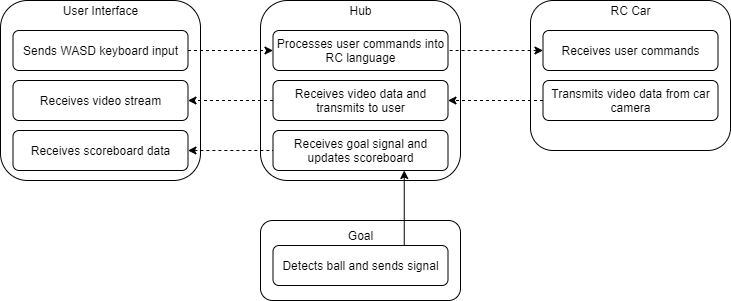

The diagram above was exported from draw.io. Its source (the exported page's mxGraphModel, read from the mxfile embedded in the PNG):
<mxGraphModel dx="1422" dy="705" grid="1" gridSize="10" guides="1" tooltips="1" connect="1" arrows="1" fold="1" page="1" pageScale="1" pageWidth="1100" pageHeight="850" math="0" shadow="0">
  <root>
    <mxCell id="0" />
    <mxCell id="1" parent="0" />
    <mxCell id="oJDHyMWtmvLFWxNeGlQf-18" value="&lt;div style=&quot;text-align: left&quot;&gt;&lt;/div&gt;&lt;b&gt;&lt;br&gt;&lt;/b&gt;" style="rounded=1;whiteSpace=wrap;html=1;" parent="1" vertex="1">
      <mxGeometry x="440" y="510" width="200" height="80" as="geometry" />
    </mxCell>
    <mxCell id="oJDHyMWtmvLFWxNeGlQf-12" value="" style="rounded=1;whiteSpace=wrap;html=1;" parent="1" vertex="1">
      <mxGeometry x="180" y="290" width="200" height="180" as="geometry" />
    </mxCell>
    <mxCell id="oJDHyMWtmvLFWxNeGlQf-16" value="" style="rounded=1;whiteSpace=wrap;html=1;" parent="1" vertex="1">
      <mxGeometry x="440" y="290" width="200" height="180" as="geometry" />
    </mxCell>
    <mxCell id="oJDHyMWtmvLFWxNeGlQf-17" value="&lt;b&gt;&lt;br&gt;&lt;/b&gt;" style="rounded=1;whiteSpace=wrap;html=1;" parent="1" vertex="1">
      <mxGeometry x="710" y="290" width="200" height="150" as="geometry" />
    </mxCell>
    <mxCell id="oJDHyMWtmvLFWxNeGlQf-32" style="edgeStyle=orthogonalEdgeStyle;rounded=0;orthogonalLoop=1;jettySize=auto;html=1;entryX=0;entryY=0.5;entryDx=0;entryDy=0;dashed=1;" parent="1" source="oJDHyMWtmvLFWxNeGlQf-24" target="oJDHyMWtmvLFWxNeGlQf-29" edge="1">
      <mxGeometry relative="1" as="geometry" />
    </mxCell>
    <mxCell id="oJDHyMWtmvLFWxNeGlQf-24" value="Sends WASD keyboard input" style="rounded=1;whiteSpace=wrap;html=1;" parent="1" vertex="1">
      <mxGeometry x="192.5" y="320" width="175" height="40" as="geometry" />
    </mxCell>
    <mxCell id="oJDHyMWtmvLFWxNeGlQf-29" value="Processes user commands into RC language" style="rounded=1;whiteSpace=wrap;html=1;" parent="1" vertex="1">
      <mxGeometry x="452.5" y="320" width="175" height="40" as="geometry" />
    </mxCell>
    <mxCell id="bpenU2JDxUaa16uRnkDm-2" style="edgeStyle=orthogonalEdgeStyle;rounded=0;orthogonalLoop=1;jettySize=auto;html=1;exitX=0;exitY=0.5;exitDx=0;exitDy=0;entryX=1;entryY=0.5;entryDx=0;entryDy=0;dashed=1;" edge="1" parent="1" source="oJDHyMWtmvLFWxNeGlQf-30" target="oJDHyMWtmvLFWxNeGlQf-43">
      <mxGeometry relative="1" as="geometry" />
    </mxCell>
    <mxCell id="oJDHyMWtmvLFWxNeGlQf-30" value="Receives video data and transmits to user" style="rounded=1;whiteSpace=wrap;html=1;" parent="1" vertex="1">
      <mxGeometry x="452.5" y="370" width="175" height="40" as="geometry" />
    </mxCell>
    <mxCell id="oJDHyMWtmvLFWxNeGlQf-39" style="edgeStyle=orthogonalEdgeStyle;rounded=0;orthogonalLoop=1;jettySize=auto;html=1;entryX=1;entryY=0.5;entryDx=0;entryDy=0;startArrow=classic;startFill=1;dashed=1;endArrow=none;endFill=0;" parent="1" source="oJDHyMWtmvLFWxNeGlQf-37" target="oJDHyMWtmvLFWxNeGlQf-29" edge="1">
      <mxGeometry relative="1" as="geometry" />
    </mxCell>
    <mxCell id="oJDHyMWtmvLFWxNeGlQf-37" value="Receives user commands" style="rounded=1;whiteSpace=wrap;html=1;" parent="1" vertex="1">
      <mxGeometry x="722.5" y="320" width="175" height="40" as="geometry" />
    </mxCell>
    <mxCell id="oJDHyMWtmvLFWxNeGlQf-46" style="edgeStyle=orthogonalEdgeStyle;rounded=0;orthogonalLoop=1;jettySize=auto;html=1;entryX=1;entryY=0.5;entryDx=0;entryDy=0;dashed=1;startArrow=none;startFill=0;endArrow=classic;endFill=1;" parent="1" source="oJDHyMWtmvLFWxNeGlQf-42" target="oJDHyMWtmvLFWxNeGlQf-30" edge="1">
      <mxGeometry relative="1" as="geometry" />
    </mxCell>
    <mxCell id="oJDHyMWtmvLFWxNeGlQf-42" value="Transmits video data from car camera" style="rounded=1;whiteSpace=wrap;html=1;" parent="1" vertex="1">
      <mxGeometry x="722.5" y="370" width="175" height="40" as="geometry" />
    </mxCell>
    <mxCell id="oJDHyMWtmvLFWxNeGlQf-43" value="Receives video stream" style="rounded=1;whiteSpace=wrap;html=1;" parent="1" vertex="1">
      <mxGeometry x="192.5" y="370" width="175" height="40" as="geometry" />
    </mxCell>
    <mxCell id="oJDHyMWtmvLFWxNeGlQf-53" style="edgeStyle=orthogonalEdgeStyle;rounded=0;orthogonalLoop=1;jettySize=auto;html=1;exitX=0.75;exitY=0;exitDx=0;exitDy=0;entryX=0.75;entryY=1;entryDx=0;entryDy=0;startArrow=none;startFill=0;endArrow=classic;endFill=1;" parent="1" source="oJDHyMWtmvLFWxNeGlQf-48" target="oJDHyMWtmvLFWxNeGlQf-51" edge="1">
      <mxGeometry relative="1" as="geometry" />
    </mxCell>
    <mxCell id="oJDHyMWtmvLFWxNeGlQf-48" value="Detects ball and sends signal" style="rounded=1;whiteSpace=wrap;html=1;" parent="1" vertex="1">
      <mxGeometry x="452.5" y="535" width="175" height="40" as="geometry" />
    </mxCell>
    <mxCell id="oJDHyMWtmvLFWxNeGlQf-51" value="Receives goal signal and updates scoreboard" style="rounded=1;whiteSpace=wrap;html=1;" parent="1" vertex="1">
      <mxGeometry x="452.5" y="420" width="175" height="40" as="geometry" />
    </mxCell>
    <mxCell id="bpenU2JDxUaa16uRnkDm-4" value="" style="edgeStyle=orthogonalEdgeStyle;rounded=0;orthogonalLoop=1;jettySize=auto;html=1;dashed=1;startArrow=classic;startFill=1;endArrow=none;endFill=0;" edge="1" parent="1" source="oJDHyMWtmvLFWxNeGlQf-55" target="oJDHyMWtmvLFWxNeGlQf-51">
      <mxGeometry relative="1" as="geometry" />
    </mxCell>
    <mxCell id="oJDHyMWtmvLFWxNeGlQf-55" value="Receives scoreboard data" style="rounded=1;whiteSpace=wrap;html=1;" parent="1" vertex="1">
      <mxGeometry x="192.5" y="420" width="175" height="40" as="geometry" />
    </mxCell>
    <mxCell id="bpenU2JDxUaa16uRnkDm-5" value="User Interface" style="text;html=1;align=center;verticalAlign=middle;resizable=0;points=[];autosize=1;" vertex="1" parent="1">
      <mxGeometry x="235" y="290" width="90" height="20" as="geometry" />
    </mxCell>
    <mxCell id="bpenU2JDxUaa16uRnkDm-6" value="Hub" style="text;html=1;align=center;verticalAlign=middle;resizable=0;points=[];autosize=1;" vertex="1" parent="1">
      <mxGeometry x="520" y="290" width="40" height="20" as="geometry" />
    </mxCell>
    <mxCell id="bpenU2JDxUaa16uRnkDm-7" value="RC Car" style="text;html=1;align=center;verticalAlign=middle;resizable=0;points=[];autosize=1;" vertex="1" parent="1">
      <mxGeometry x="780" y="290" width="60" height="20" as="geometry" />
    </mxCell>
    <mxCell id="bpenU2JDxUaa16uRnkDm-8" value="Goal" style="text;html=1;align=center;verticalAlign=middle;resizable=0;points=[];autosize=1;" vertex="1" parent="1">
      <mxGeometry x="520" y="515" width="40" height="20" as="geometry" />
    </mxCell>
  </root>
</mxGraphModel>